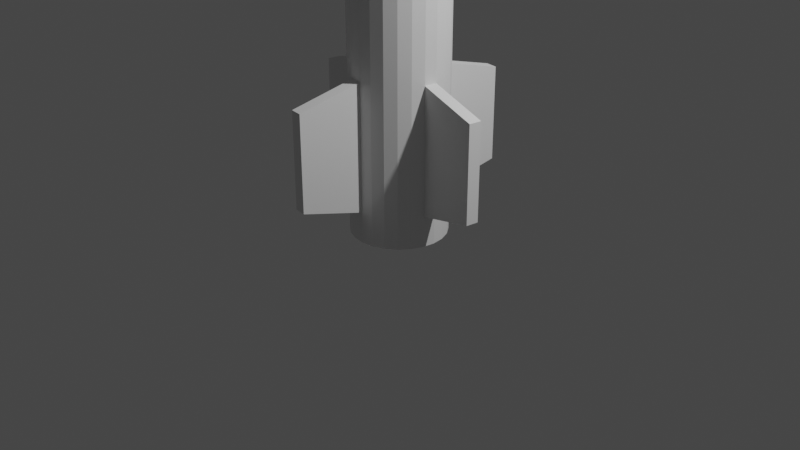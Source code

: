 # Source: test_missile.blend  (saved by Blender 2.91.10; exported with 4.5.12 LTS)
import bpy
from mathutils import Matrix  # noqa: F401  (used for matrix-valued properties, if any)

bpy.ops.wm.read_factory_settings(use_empty=True)
scene = bpy.context.scene
scene.name = 'Scene'

# ---- collections
col_collection = bpy.data.collections.new('Collection'); scene.collection.children.link(col_collection)

# ---- world
world_world = bpy.data.worlds.new('World'); scene.world = world_world
world_world.use_nodes = True; world_world.node_tree.nodes.clear()
_N = world_world.node_tree.nodes; _L = world_world.node_tree.links
n0 = _N.new('ShaderNodeOutputWorld'); n0.name = 'World Output'; n0.location = (300, 300)
n1 = _N.new('ShaderNodeBackground'); n1.name = 'Background'; n1.location = (10, 300)
n1.inputs[0].default_value = (0.05088, 0.05088, 0.05088, 1.0)
_L.new(n1.outputs[0], n0.inputs[0])
n0.is_active_output = True
world_world.color = (0.05088, 0.05088, 0.05088)
world_world.use_sun_shadow = False
world_world.sun_shadow_jitter_overblur = 0.0

# ---- cameras
cam_camera = bpy.data.cameras.new('Camera')
cam_camera.clip_end = 100.0
cam_camera.ortho_scale = 7.314

# ---- lights
light_light = bpy.data.lights.new('Light', 'POINT')
light_light.transmission_factor = 0.0
light_light.energy = 1000.0
light_light.shadow_soft_size = 0.1
light_light.shadow_maximum_resolution = 0.006
light_light.use_absolute_resolution = True

# ---- meshes
me_cone_001 = bpy.data.meshes.new('Cone.001')
me_cone_001.from_pydata([(0.0, 0.5, -1.0), (0.1294, 0.483, -1.0), (0.25, 0.433, -1.0), (0.3536, 0.3536, -1.0), (0.433, 0.25, -1.0), (0.483, 0.1294, -1.0), (0.5, 3.775e-08, -1.0), (0.483, -0.1294, -1.0), (0.433, -0.25, -1.0), (0.3536, -0.3536, -1.0), (0.25, -0.433, -1.0), (0.1294, -0.483, -1.0), (1.947e-07, -0.5, -1.0), (-0.1294, -0.483, -1.0), (-0.25, -0.433, -1.0), (-0.3536, -0.3536, -1.0), (-0.433, -0.25, -1.0), (-0.483, -0.1294, -1.0), (-0.5, -2.325e-07, -1.0), (-0.483, 0.1294, -1.0), (-0.433, 0.25, -1.0), (-0.3536, 0.3536, -1.0), (-0.25, 0.433, -1.0), (-0.1294, 0.483, -1.0), (0.0, 0.0, 1.0), (-8.122e-08, 0.5, -1.605), (0.1294, 0.483, -1.605), (0.25, 0.433, -1.605), (0.3536, 0.3536, -1.605), (0.433, 0.25, -1.605), (0.483, 0.1294, -1.605), (0.5, 3.775e-08, -1.605), (0.483, -0.1294, -1.605), (0.433, -0.25, -1.605), (0.3536, -0.3536, -1.605), (0.25, -0.433, -1.605), (0.1294, -0.483, -1.605), (1.135e-07, -0.5, -1.605), (-0.1294, -0.483, -1.605), (-0.25, -0.433, -1.605), (-0.3536, -0.3536, -1.605), (-0.433, -0.25, -1.605), (-0.483, -0.1294, -1.605), (-0.5, -2.325e-07, -1.605), (-0.483, 0.1294, -1.605), (-0.433, 0.25, -1.605), (-0.3536, 0.3536, -1.605), (-0.25, 0.433, -1.605), (-0.1294, 0.483, -1.605), (7.995e-07, 0.5, -7.004), (0.1294, 0.483, -7.004), (0.25, 0.433, -7.004), (0.3536, 0.3536, -7.004), (0.433, 0.25, -7.004), (0.483, 0.1294, -7.004), (0.5, 3.775e-08, -7.004), (0.483, -0.1294, -7.004), (0.433, -0.25, -7.004), (0.3536, -0.3536, -7.004), (0.25, -0.433, -7.004), (0.1294, -0.483, -7.004), (9.942e-07, -0.5, -7.004), (-0.1294, -0.483, -7.004), (-0.25, -0.433, -7.004), (-0.3536, -0.3536, -7.004), (-0.433, -0.25, -7.004), (-0.483, -0.1294, -7.004), (-0.5, -2.325e-07, -7.004), (-0.483, 0.1294, -7.004), (-0.433, 0.25, -7.004), (-0.3536, 0.3536, -7.004), (-0.25, 0.433, -7.004), (-0.1294, 0.483, -7.004), (-6.324e-07, 0.5, -8.336), (0.1294, 0.483, -8.336), (0.25, 0.433, -8.336), (0.3536, 0.3536, -8.336), (0.433, 0.25, -8.336), (0.483, 0.1294, -8.336), (0.5, 3.775e-08, -8.336), (0.483, -0.1294, -8.336), (0.433, -0.25, -8.336), (0.3536, -0.3536, -8.336), (0.25, -0.433, -8.336), (0.1294, -0.483, -8.336), (-4.377e-07, -0.5, -8.336), (-0.1294, -0.483, -8.336), (-0.25, -0.433, -8.336), (-0.3536, -0.3536, -8.336), (-0.433, -0.25, -8.336), (-0.483, -0.1294, -8.336), (-0.5, -2.325e-07, -8.336), (-0.483, 0.1294, -8.336), (-0.433, 0.25, -8.336), (-0.3536, 0.3536, -8.336), (-0.25, 0.433, -8.336), (-0.1294, 0.483, -8.336), (0.08544, 1.149, -7.17), (0.2149, 1.132, -7.17), (1.149, -0.08544, -7.17), (1.132, -0.2148, -7.17), (-0.08544, -1.149, -7.17), (-0.2148, -1.132, -7.17), (-1.149, 0.08544, -7.17), (-1.132, 0.2148, -7.17), (0.08544, 1.149, -8.17), (0.2148, 1.132, -8.17), (1.149, -0.08544, -8.17), (1.132, -0.2148, -8.17), (-0.08544, -1.149, -8.17), (-0.2148, -1.132, -8.17), (-1.149, 0.08544, -8.17), (-1.132, 0.2148, -8.17), (6.305e-08, 0.3408, -8.664), (0.08821, 0.3292, -8.664), (0.1704, 0.2952, -8.664), (0.241, 0.241, -8.664), (0.2952, 0.1704, -8.664), (0.3292, 0.08821, -8.664), (0.3408, 1.861e-08, -8.664), (0.3292, -0.08821, -8.664), (0.2952, -0.1704, -8.664), (0.241, -0.241, -8.664), (0.1704, -0.2952, -8.664), (0.08821, -0.3292, -8.664), (1.776e-07, -0.3408, -8.664), (-0.08821, -0.3292, -8.664), (-0.1704, -0.2952, -8.664), (-0.241, -0.241, -8.664), (-0.2952, -0.1704, -8.664), (-0.3292, -0.08821, -8.664), (-0.3408, -1.571e-07, -8.664), (-0.3292, 0.08821, -8.664), (-0.2952, 0.1704, -8.664), (-0.241, 0.241, -8.664), (-0.1704, 0.2952, -8.664), (-0.08821, 0.3292, -8.664), (3.554e-08, 0.5, -8.664), (0.1294, 0.483, -8.664), (0.25, 0.433, -8.664), (0.3536, 0.3536, -8.664), (0.433, 0.25, -8.664), (0.483, 0.1294, -8.664), (0.5, 3.775e-08, -8.664), (0.483, -0.1294, -8.664), (0.433, -0.25, -8.664), (0.3536, -0.3536, -8.664), (0.25, -0.433, -8.664), (0.1294, -0.483, -8.664), (2.302e-07, -0.5, -8.664), (-0.1294, -0.483, -8.664), (-0.25, -0.433, -8.664), (-0.3536, -0.3536, -8.664), (-0.433, -0.25, -8.664), (-0.483, -0.1294, -8.664), (-0.5, -2.325e-07, -8.664), (-0.483, 0.1294, -8.664), (-0.433, 0.25, -8.664), (-0.3536, 0.3536, -8.664), (-0.25, 0.433, -8.664), (-0.1294, 0.483, -8.664), (8.747e-07, 0.3408, -6.208), (0.08821, 0.3292, -6.208), (0.1704, 0.2952, -6.208), (0.241, 0.241, -6.208), (0.2952, 0.1704, -6.208), (0.3292, 0.08821, -6.208), (0.3408, 1.861e-08, -6.208), (0.3292, -0.08821, -6.208), (0.2952, -0.1704, -6.208), (0.241, -0.241, -6.208), (0.1704, -0.2952, -6.208), (0.08821, -0.3292, -6.208), (9.892e-07, -0.3408, -6.208), (-0.08821, -0.3292, -6.208), (-0.1704, -0.2952, -6.208), (-0.241, -0.241, -6.208), (-0.2952, -0.1704, -6.208), (-0.3292, -0.08821, -6.208), (-0.3408, -1.571e-07, -6.208), (-0.3292, 0.08821, -6.208), (-0.2952, 0.1704, -6.208), (-0.241, 0.241, -6.208), (-0.1704, 0.2952, -6.208), (-0.08821, 0.3292, -6.208)], [], [(0, 24, 1), (1, 24, 2), (2, 24, 3), (3, 24, 4), (4, 24, 5), (5, 24, 6), (6, 24, 7), (7, 24, 8), (8, 24, 9), (9, 24, 10), (10, 24, 11), (11, 24, 12), (12, 24, 13), (13, 24, 14), (14, 24, 15), (15, 24, 16), (16, 24, 17), (17, 24, 18), (18, 24, 19), (19, 24, 20), (20, 24, 21), (21, 24, 22), (13, 14, 39, 38), (22, 24, 23), (23, 24, 0), (41, 42, 66, 65), (2, 3, 28, 27), (17, 18, 43, 42), (6, 7, 32, 31), (21, 22, 47, 46), (10, 11, 36, 35), (14, 15, 40, 39), (3, 4, 29, 28), (18, 19, 44, 43), (0, 1, 26, 25), (7, 8, 33, 32), (22, 23, 48, 47), (11, 12, 37, 36), (15, 16, 41, 40), (4, 5, 30, 29), (19, 20, 45, 44), (8, 9, 34, 33), (23, 0, 25, 48), (12, 13, 38, 37), (1, 2, 27, 26), (16, 17, 42, 41), (5, 6, 31, 30), (20, 21, 46, 45), (9, 10, 35, 34), (54, 55, 79, 78), (34, 35, 59, 58), (27, 28, 52, 51), (42, 43, 67, 66), (35, 36, 60, 59), (28, 29, 53, 52), (43, 44, 68, 67), (36, 37, 61, 60), (29, 30, 54, 53), (44, 45, 69, 68), (37, 38, 62, 61), (30, 31, 55, 54), (45, 46, 70, 69), (38, 39, 63, 62), (31, 32, 56, 55), (46, 47, 71, 70), (39, 40, 64, 63), (32, 33, 57, 56), (47, 48, 72, 71), (25, 26, 50, 49), (40, 41, 65, 64), (33, 34, 58, 57), (48, 25, 49, 72), (26, 27, 51, 50), (82, 83, 147, 146), (69, 70, 94, 93), (62, 63, 87, 86), (85, 61, 101, 109), (70, 71, 95, 94), (63, 64, 88, 87), (56, 57, 81, 80), (71, 72, 96, 95), (55, 56, 100, 99), (64, 65, 89, 88), (57, 58, 82, 81), (72, 49, 73, 96), (50, 51, 75, 74), (65, 66, 90, 89), (58, 59, 83, 82), (51, 52, 76, 75), (66, 67, 91, 90), (59, 60, 84, 83), (52, 53, 77, 76), (79, 55, 99, 107), (60, 61, 85, 84), (53, 54, 78, 77), (68, 69, 93, 92), (68, 92, 112, 104), (99, 100, 108, 107), (97, 98, 106, 105), (103, 104, 112, 111), (101, 102, 110, 109), (92, 91, 111, 112), (49, 50, 98, 97), (86, 85, 109, 110), (50, 74, 106, 98), (91, 67, 103, 111), (80, 79, 107, 108), (73, 49, 97, 105), (62, 86, 110, 102), (67, 68, 104, 103), (74, 73, 105, 106), (56, 80, 108, 100), (61, 62, 102, 101), (127, 128, 176, 175), (75, 76, 140, 139), (90, 91, 155, 154), (83, 84, 148, 147), (76, 77, 141, 140), (91, 92, 156, 155), (84, 85, 149, 148), (77, 78, 142, 141), (92, 93, 157, 156), (85, 86, 150, 149), (78, 79, 143, 142), (93, 94, 158, 157), (86, 87, 151, 150), (79, 80, 144, 143), (94, 95, 159, 158), (87, 88, 152, 151), (80, 81, 145, 144), (95, 96, 160, 159), (73, 74, 138, 137), (88, 89, 153, 152), (81, 82, 146, 145), (96, 73, 137, 160), (74, 75, 139, 138), (89, 90, 154, 153), (114, 113, 137, 138), (115, 114, 138, 139), (116, 115, 139, 140), (117, 116, 140, 141), (118, 117, 141, 142), (119, 118, 142, 143), (120, 119, 143, 144), (121, 120, 144, 145), (122, 121, 145, 146), (123, 122, 146, 147), (124, 123, 147, 148), (125, 124, 148, 149), (126, 125, 149, 150), (127, 126, 150, 151), (128, 127, 151, 152), (129, 128, 152, 153), (130, 129, 153, 154), (131, 130, 154, 155), (132, 131, 155, 156), (133, 132, 156, 157), (134, 133, 157, 158), (135, 134, 158, 159), (136, 135, 159, 160), (113, 136, 160, 137), (161, 162, 163, 164, 165, 166, 167, 168, 169, 170, 171, 172, 173, 174, 175, 176, 177, 178, 179, 180, 181, 182, 183, 184), (120, 121, 169, 168), (135, 136, 184, 183), (113, 114, 162, 161), (128, 129, 177, 176), (121, 122, 170, 169), (136, 113, 161, 184), (114, 115, 163, 162), (129, 130, 178, 177), (122, 123, 171, 170), (115, 116, 164, 163), (130, 131, 179, 178), (123, 124, 172, 171), (116, 117, 165, 164), (131, 132, 180, 179), (124, 125, 173, 172), (117, 118, 166, 165), (132, 133, 181, 180), (125, 126, 174, 173), (118, 119, 167, 166), (133, 134, 182, 181), (126, 127, 175, 174), (119, 120, 168, 167), (134, 135, 183, 182)])
_uv = me_cone_001.uv_layers.new(name='UVMap')
_uv.uv.foreach_set('vector', [0.25, 0.49, 0.25, 0.25, 0.3121, 0.4818, 0.3121, 0.4818, 0.25, 0.25, 0.37, 0.4578, 0.37, 0.4578, 0.25, 0.25, 0.4197, 0.4197, 0.4197, 0.4197, 0.25, 0.25, 0.4578, 0.37, 0.4578, 0.37, 0.25, 0.25, 0.4818, 0.3121, 0.4818, 0.3121, 0.25, 0.25, 0.49, 0.25, 0.49, 0.25, 0.25, 0.25, 0.4818, 0.1879, 0.4818, 0.1879, 0.25, 0.25, 0.4578, 0.13, 0.4578, 0.13, 0.25, 0.25, 0.4197, 0.08029, 0.4197, 0.08029, 0.25, 0.25, 0.37, 0.04215, 0.37, 0.04215, 0.25, 0.25, 0.3121, 0.01818, 0.3121, 0.01818, 0.25, 0.25, 0.25, 0.01, 0.25, 0.01, 0.25, 0.25, 0.1879, 0.01818, 0.1879, 0.01818, 0.25, 0.25, 0.13, 0.04215, 0.13, 0.04215, 0.25, 0.25, 0.08029, 0.08029, 0.08029, 0.08029, 0.25, 0.25, 0.04215, 0.13, 0.04215, 0.13, 0.25, 0.25, 0.01818, 0.1879, 0.01818, 0.1879, 0.25, 0.25, 0.01, 0.25, 0.01, 0.25, 0.25, 0.25, 0.01818, 0.3121, 0.01818, 0.3121, 0.25, 0.25, 0.04215, 0.37, 0.04215, 0.37, 0.25, 0.25, 0.08029, 0.4197, 0.08029, 0.4197, 0.25, 0.25, 0.13, 0.4578, 0.1879, 0.01818, 0.13, 0.04215, 0.13, 0.04215, 0.1879, 0.01818, 0.13, 0.4578, 0.25, 0.25, 0.1879, 0.4818, 0.1879, 0.4818, 0.25, 0.25, 0.25, 0.49, 0.04215, 0.13, 0.01818, 0.1879, 0.01818, 0.1879, 0.04215, 0.13, 0.37, 0.4578, 0.4197, 0.4197, 0.4197, 0.4197, 0.37, 0.4578, 0.01818, 0.1879, 0.01, 0.25, 0.01, 0.25, 0.01818, 0.1879, 0.49, 0.25, 0.4818, 0.1879, 0.4818, 0.1879, 0.49, 0.25, 0.08029, 0.4197, 0.13, 0.4578, 0.13, 0.4578, 0.08029, 0.4197, 0.37, 0.04215, 0.3121, 0.01818, 0.3121, 0.01818, 0.37, 0.04215, 0.13, 0.04215, 0.08029, 0.08029, 0.08029, 0.08029, 0.13, 0.04215, 0.4197, 0.4197, 0.4578, 0.37, 0.4578, 0.37, 0.4197, 0.4197, 0.01, 0.25, 0.01818, 0.3121, 0.01818, 0.3121, 0.01, 0.25, 0.25, 0.49, 0.3121, 0.4818, 0.3121, 0.4818, 0.25, 0.49, 0.4818, 0.1879, 0.4578, 0.13, 0.4578, 0.13, 0.4818, 0.1879, 0.13, 0.4578, 0.1879, 0.4818, 0.1879, 0.4818, 0.13, 0.4578, 0.3121, 0.01818, 0.25, 0.01, 0.25, 0.01, 0.3121, 0.01818, 0.08029, 0.08029, 0.04215, 0.13, 0.04215, 0.13, 0.08029, 0.08029, 0.4578, 0.37, 0.4818, 0.3121, 0.4818, 0.3121, 0.4578, 0.37, 0.01818, 0.3121, 0.04215, 0.37, 0.04215, 0.37, 0.01818, 0.3121, 0.4578, 0.13, 0.4197, 0.08029, 0.4197, 0.08029, 0.4578, 0.13, 0.1879, 0.4818, 0.25, 0.49, 0.25, 0.49, 0.1879, 0.4818, 0.25, 0.01, 0.1879, 0.01818, 0.1879, 0.01818, 0.25, 0.01, 0.3121, 0.4818, 0.37, 0.4578, 0.37, 0.4578, 0.3121, 0.4818, 0.04215, 0.13, 0.01818, 0.1879, 0.01818, 0.1879, 0.04215, 0.13, 0.4818, 0.3121, 0.49, 0.25, 0.49, 0.25, 0.4818, 0.3121, 0.04215, 0.37, 0.08029, 0.4197, 0.08029, 0.4197, 0.04215, 0.37, 0.4197, 0.08029, 0.37, 0.04215, 0.37, 0.04215, 0.4197, 0.08029, 0.4818, 0.3121, 0.49, 0.25, 0.49, 0.25, 0.4818, 0.3121, 0.4197, 0.08029, 0.37, 0.04215, 0.37, 0.04215, 0.4197, 0.08029, 0.37, 0.4578, 0.4197, 0.4197, 0.4197, 0.4197, 0.37, 0.4578, 0.01818, 0.1879, 0.01, 0.25, 0.01, 0.25, 0.01818, 0.1879, 0.37, 0.04215, 0.3121, 0.01818, 0.3121, 0.01818, 0.37, 0.04215, 0.4197, 0.4197, 0.4578, 0.37, 0.4578, 0.37, 0.4197, 0.4197, 0.01, 0.25, 0.01818, 0.3121, 0.01818, 0.3121, 0.01, 0.25, 0.3121, 0.01818, 0.25, 0.01, 0.25, 0.01, 0.3121, 0.01818, 0.4578, 0.37, 0.4818, 0.3121, 0.4818, 0.3121, 0.4578, 0.37, 0.01818, 0.3121, 0.04215, 0.37, 0.04215, 0.37, 0.01818, 0.3121, 0.25, 0.01, 0.1879, 0.01818, 0.1879, 0.01818, 0.25, 0.01, 0.4818, 0.3121, 0.49, 0.25, 0.49, 0.25, 0.4818, 0.3121, 0.04215, 0.37, 0.08029, 0.4197, 0.08029, 0.4197, 0.04215, 0.37, 0.1879, 0.01818, 0.13, 0.04215, 0.13, 0.04215, 0.1879, 0.01818, 0.49, 0.25, 0.4818, 0.1879, 0.4818, 0.1879, 0.49, 0.25, 0.08029, 0.4197, 0.13, 0.4578, 0.13, 0.4578, 0.08029, 0.4197, 0.13, 0.04215, 0.08029, 0.08029, 0.08029, 0.08029, 0.13, 0.04215, 0.4818, 0.1879, 0.4578, 0.13, 0.4578, 0.13, 0.4818, 0.1879, 0.13, 0.4578, 0.1879, 0.4818, 0.1879, 0.4818, 0.13, 0.4578, 0.25, 0.49, 0.3121, 0.4818, 0.3121, 0.4818, 0.25, 0.49, 0.08029, 0.08029, 0.04215, 0.13, 0.04215, 0.13, 0.08029, 0.08029, 0.4578, 0.13, 0.4197, 0.08029, 0.4197, 0.08029, 0.4578, 0.13, 0.1879, 0.4818, 0.25, 0.49, 0.25, 0.49, 0.1879, 0.4818, 0.3121, 0.4818, 0.37, 0.4578, 0.37, 0.4578, 0.3121, 0.4818, 0.4197, 0.08029, 0.37, 0.04215, 0.37, 0.04215, 0.4197, 0.08029, 0.04215, 0.37, 0.08029, 0.4197, 0.08029, 0.4197, 0.04215, 0.37, 0.1879, 0.01818, 0.13, 0.04215, 0.13, 0.04215, 0.1879, 0.01818, 0.25, 0.01, 0.25, 0.01, 0.25, 0.01, 0.25, 0.01, 0.08029, 0.4197, 0.13, 0.4578, 0.13, 0.4578, 0.08029, 0.4197, 0.13, 0.04215, 0.08029, 0.08029, 0.08029, 0.08029, 0.13, 0.04215, 0.4818, 0.1879, 0.4578, 0.13, 0.4578, 0.13, 0.4818, 0.1879, 0.13, 0.4578, 0.1879, 0.4818, 0.1879, 0.4818, 0.13, 0.4578, 0.49, 0.25, 0.4818, 0.1879, 0.4818, 0.1879, 0.49, 0.25, 0.08029, 0.08029, 0.04215, 0.13, 0.04215, 0.13, 0.08029, 0.08029, 0.4578, 0.13, 0.4197, 0.08029, 0.4197, 0.08029, 0.4578, 0.13, 0.1879, 0.4818, 0.25, 0.49, 0.25, 0.49, 0.1879, 0.4818, 0.3121, 0.4818, 0.37, 0.4578, 0.37, 0.4578, 0.3121, 0.4818, 0.04215, 0.13, 0.01818, 0.1879, 0.01818, 0.1879, 0.04215, 0.13, 0.4197, 0.08029, 0.37, 0.04215, 0.37, 0.04215, 0.4197, 0.08029, 0.37, 0.4578, 0.4197, 0.4197, 0.4197, 0.4197, 0.37, 0.4578, 0.01818, 0.1879, 0.01, 0.25, 0.01, 0.25, 0.01818, 0.1879, 0.37, 0.04215, 0.3121, 0.01818, 0.3121, 0.01818, 0.37, 0.04215, 0.4197, 0.4197, 0.4578, 0.37, 0.4578, 0.37, 0.4197, 0.4197, 0.49, 0.25, 0.49, 0.25, 0.49, 0.25, 0.49, 0.25, 0.3121, 0.01818, 0.25, 0.01, 0.25, 0.01, 0.3121, 0.01818, 0.4578, 0.37, 0.4818, 0.3121, 0.4818, 0.3121, 0.4578, 0.37, 0.01818, 0.3121, 0.04215, 0.37, 0.04215, 0.37, 0.01818, 0.3121, 0.01818, 0.3121, 0.01818, 0.3121, 0.01818, 0.3121, 0.01818, 0.3121, 0.49, 0.25, 0.4818, 0.1879, 0.4818, 0.1879, 0.49, 0.25, 0.25, 0.49, 0.3121, 0.4818, 0.3121, 0.4818, 0.25, 0.49, 0.01, 0.25, 0.01818, 0.3121, 0.01818, 0.3121, 0.01, 0.25, 0.25, 0.01, 0.1879, 0.01818, 0.1879, 0.01818, 0.25, 0.01, 0.5182, 0.3121, 0.51, 0.25, 0.51, 0.25, 0.5182, 0.3121, 0.25, 0.49, 0.3121, 0.4818, 0.3121, 0.4818, 0.25, 0.49, 0.6879, 0.01818, 0.75, 0.01, 0.75, 0.01, 0.6879, 0.01818, 0.3121, 0.4818, 0.3121, 0.4818, 0.3121, 0.4818, 0.3121, 0.4818, 0.01, 0.25, 0.01, 0.25, 0.01, 0.25, 0.01, 0.25, 0.9818, 0.1879, 0.99, 0.25, 0.99, 0.25, 0.9818, 0.1879, 0.25, 0.49, 0.25, 0.49, 0.25, 0.49, 0.25, 0.49, 0.1879, 0.01818, 0.1879, 0.01818, 0.1879, 0.01818, 0.1879, 0.01818, 0.01, 0.25, 0.01818, 0.3121, 0.01818, 0.3121, 0.01, 0.25, 0.8121, 0.4818, 0.75, 0.49, 0.75, 0.49, 0.8121, 0.4818, 0.4818, 0.1879, 0.4818, 0.1879, 0.4818, 0.1879, 0.4818, 0.1879, 0.25, 0.01, 0.1879, 0.01818, 0.1879, 0.01818, 0.25, 0.01, 0.6682, 0.1083, 0.6343, 0.1343, 0.6343, 0.1343, 0.6682, 0.1083, 0.37, 0.4578, 0.4197, 0.4197, 0.4197, 0.4197, 0.37, 0.4578, 0.01818, 0.1879, 0.01, 0.25, 0.01, 0.25, 0.01818, 0.1879, 0.37, 0.04215, 0.3121, 0.01818, 0.3121, 0.01818, 0.37, 0.04215, 0.4197, 0.4197, 0.4578, 0.37, 0.4578, 0.37, 0.4197, 0.4197, 0.51, 0.25, 0.5182, 0.3121, 0.5182, 0.3121, 0.51, 0.25, 0.3121, 0.01818, 0.25, 0.01, 0.25, 0.01, 0.3121, 0.01818, 0.4578, 0.37, 0.4818, 0.3121, 0.4818, 0.3121, 0.4578, 0.37, 0.01818, 0.3121, 0.04215, 0.37, 0.04215, 0.37, 0.01818, 0.3121, 0.75, 0.01, 0.6879, 0.01818, 0.6879, 0.01818, 0.75, 0.01, 0.4818, 0.3121, 0.49, 0.25, 0.49, 0.25, 0.4818, 0.3121, 0.04215, 0.37, 0.08029, 0.4197, 0.08029, 0.4197, 0.04215, 0.37, 0.1879, 0.01818, 0.13, 0.04215, 0.13, 0.04215, 0.1879, 0.01818, 0.99, 0.25, 0.9818, 0.1879, 0.9818, 0.1879, 0.99, 0.25, 0.08029, 0.4197, 0.13, 0.4578, 0.13, 0.4578, 0.08029, 0.4197, 0.13, 0.04215, 0.08029, 0.08029, 0.08029, 0.08029, 0.13, 0.04215, 0.4818, 0.1879, 0.4578, 0.13, 0.4578, 0.13, 0.4818, 0.1879, 0.13, 0.4578, 0.1879, 0.4818, 0.1879, 0.4818, 0.13, 0.4578, 0.75, 0.49, 0.8121, 0.4818, 0.8121, 0.4818, 0.75, 0.49, 0.08029, 0.08029, 0.04215, 0.13, 0.04215, 0.13, 0.08029, 0.08029, 0.4578, 0.13, 0.4197, 0.08029, 0.4197, 0.08029, 0.4578, 0.13, 0.1879, 0.4818, 0.25, 0.49, 0.25, 0.49, 0.1879, 0.4818, 0.3121, 0.4818, 0.37, 0.4578, 0.37, 0.4578, 0.3121, 0.4818, 0.04215, 0.13, 0.01818, 0.1879, 0.01818, 0.1879, 0.04215, 0.13, 0.7923, 0.408, 0.75, 0.4136, 0.75, 0.49, 0.8121, 0.4818, 0.8318, 0.3917, 0.7923, 0.408, 0.8121, 0.4818, 0.87, 0.4578, 0.8657, 0.3657, 0.8318, 0.3917, 0.87, 0.4578, 0.9197, 0.4197, 0.8917, 0.3318, 0.8657, 0.3657, 0.9197, 0.4197, 0.9578, 0.37, 0.908, 0.2923, 0.8917, 0.3318, 0.9578, 0.37, 0.9818, 0.3121, 0.9136, 0.25, 0.908, 0.2923, 0.9818, 0.3121, 0.99, 0.25, 0.908, 0.2077, 0.9136, 0.25, 0.99, 0.25, 0.9818, 0.1879, 0.8917, 0.1682, 0.908, 0.2077, 0.9818, 0.1879, 0.9578, 0.13, 0.8657, 0.1343, 0.8917, 0.1682, 0.9578, 0.13, 0.9197, 0.08029, 0.8318, 0.1083, 0.8657, 0.1343, 0.9197, 0.08029, 0.87, 0.04215, 0.7923, 0.09198, 0.8318, 0.1083, 0.87, 0.04215, 0.8121, 0.01818, 0.75, 0.08641, 0.7923, 0.09198, 0.8121, 0.01818, 0.75, 0.01, 0.7077, 0.09198, 0.75, 0.08641, 0.75, 0.01, 0.6879, 0.01818, 0.6682, 0.1083, 0.7077, 0.09198, 0.6879, 0.01818, 0.63, 0.04215, 0.6343, 0.1343, 0.6682, 0.1083, 0.63, 0.04215, 0.5803, 0.08029, 0.6083, 0.1682, 0.6343, 0.1343, 0.5803, 0.08029, 0.5422, 0.13, 0.592, 0.2077, 0.6083, 0.1682, 0.5422, 0.13, 0.5182, 0.1879, 0.5864, 0.25, 0.592, 0.2077, 0.5182, 0.1879, 0.51, 0.25, 0.592, 0.2923, 0.5864, 0.25, 0.51, 0.25, 0.5182, 0.3121, 0.6083, 0.3318, 0.592, 0.2923, 0.5182, 0.3121, 0.5422, 0.37, 0.6343, 0.3657, 0.6083, 0.3318, 0.5422, 0.37, 0.5803, 0.4197, 0.6682, 0.3917, 0.6343, 0.3657, 0.5803, 0.4197, 0.63, 0.4578, 0.7077, 0.408, 0.6682, 0.3917, 0.63, 0.4578, 0.6879, 0.4818, 0.75, 0.4136, 0.7077, 0.408, 0.6879, 0.4818, 0.75, 0.49, 0.75, 0.4136, 0.7923, 0.408, 0.8318, 0.3917, 0.8657, 0.3657, 0.8917, 0.3318, 0.908, 0.2923, 0.9136, 0.25, 0.908, 0.2077, 0.8917, 0.1682, 0.8657, 0.1343, 0.8318, 0.1083, 0.7923, 0.09198, 0.75, 0.08641, 0.7077, 0.09198, 0.6682, 0.1083, 0.6343, 0.1343, 0.6083, 0.1682, 0.592, 0.2077, 0.5864, 0.25, 0.592, 0.2923, 0.6083, 0.3318, 0.6343, 0.3657, 0.6682, 0.3917, 0.7077, 0.408, 0.908, 0.2077, 0.8917, 0.1682, 0.8917, 0.1682, 0.908, 0.2077, 0.6682, 0.3917, 0.7077, 0.408, 0.7077, 0.408, 0.6682, 0.3917, 0.75, 0.4136, 0.7923, 0.408, 0.7923, 0.408, 0.75, 0.4136, 0.6343, 0.1343, 0.6083, 0.1682, 0.6083, 0.1682, 0.6343, 0.1343, 0.8917, 0.1682, 0.8657, 0.1343, 0.8657, 0.1343, 0.8917, 0.1682, 0.7077, 0.408, 0.75, 0.4136, 0.75, 0.4136, 0.7077, 0.408, 0.7923, 0.408, 0.8318, 0.3917, 0.8318, 0.3917, 0.7923, 0.408, 0.6083, 0.1682, 0.592, 0.2077, 0.592, 0.2077, 0.6083, 0.1682, 0.8657, 0.1343, 0.8318, 0.1083, 0.8318, 0.1083, 0.8657, 0.1343, 0.8318, 0.3917, 0.8657, 0.3657, 0.8657, 0.3657, 0.8318, 0.3917, 0.592, 0.2077, 0.5864, 0.25, 0.5864, 0.25, 0.592, 0.2077, 0.8318, 0.1083, 0.7923, 0.09198, 0.7923, 0.09198, 0.8318, 0.1083, 0.8657, 0.3657, 0.8917, 0.3318, 0.8917, 0.3318, 0.8657, 0.3657, 0.5864, 0.25, 0.592, 0.2923, 0.592, 0.2923, 0.5864, 0.25, 0.7923, 0.09198, 0.75, 0.08641, 0.75, 0.08641, 0.7923, 0.09198, 0.8917, 0.3318, 0.908, 0.2923, 0.908, 0.2923, 0.8917, 0.3318, 0.592, 0.2923, 0.6083, 0.3318, 0.6083, 0.3318, 0.592, 0.2923, 0.75, 0.08641, 0.7077, 0.09198, 0.7077, 0.09198, 0.75, 0.08641, 0.908, 0.2923, 0.9136, 0.25, 0.9136, 0.25, 0.908, 0.2923, 0.6083, 0.3318, 0.6343, 0.3657, 0.6343, 0.3657, 0.6083, 0.3318, 0.7077, 0.09198, 0.6682, 0.1083, 0.6682, 0.1083, 0.7077, 0.09198, 0.9136, 0.25, 0.908, 0.2077, 0.908, 0.2077, 0.9136, 0.25, 0.6343, 0.3657, 0.6682, 0.3917, 0.6682, 0.3917, 0.6343, 0.3657])
me_cone_001.use_remesh_fix_poles = True
me_cone_001.use_remesh_preserve_attributes = False
me_cone_001.use_mirror_vertex_groups = False
me_cone_001.update()

# ---- objects
ob_light = bpy.data.objects.new('Light', light_light)
ob_camera = bpy.data.objects.new('Camera', cam_camera)
ob_cone = bpy.data.objects.new('Cone', me_cone_001)

# ---- transforms, parenting, visibility, modifiers, constraints
ob_light.location = (4.076, 1.005, 5.904)
ob_light.rotation_euler = (0.6503, 0.05522, 1.866)
ob_light.lock_rotations_4d = False
ob_light.empty_display_type = 'ARROWS'
ob_light.color = (0.0, 0.0, 0.0, 0.0)
ob_light.lineart.crease_threshold = 0.0
ob_camera.location = (7.359, -6.926, 4.958)
ob_camera.rotation_euler = (1.109, 0.0, 0.8149)
ob_camera.lock_rotations_4d = False
ob_camera.empty_display_type = 'ARROWS'
ob_camera.color = (0.0, 0.0, 0.0, 0.0)
ob_camera.display_type = 'WIRE'
ob_camera.lineart.crease_threshold = 0.0
ob_cone.location = (0.0, 0.0, 8.571)
ob_cone.lineart.crease_threshold = 0.0

# ---- collection membership
col_collection.objects.link(ob_light)
col_collection.objects.link(ob_camera)
col_collection.objects.link(ob_cone)

# ---- scene / render settings (as saved in the file)
scene.camera = ob_camera
scene.frame_start = 1; scene.frame_end = 250; scene.frame_set(1)
scene.render.engine = 'BLENDER_EEVEE_NEXT'
scene.cycles.use_denoising = False
scene.cycles.samples = 128
scene.cycles.sampling_pattern = 'TABULATED_SOBOL'
scene.cycles.use_adaptive_sampling = False
scene.cycles.use_light_tree = False
scene.view_settings.view_transform = 'Filmic'
bpy.context.view_layer.update()
